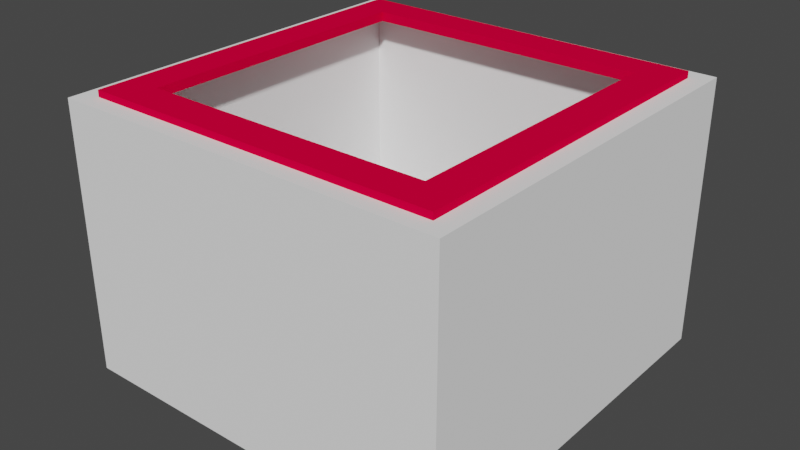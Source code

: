 # Source: Buco1.blend  (saved by Blender 2.90.8; exported with 4.5.12 LTS)
import bpy
from mathutils import Matrix  # noqa: F401  (used for matrix-valued properties, if any)

bpy.ops.wm.read_factory_settings(use_empty=True)
scene = bpy.context.scene
scene.name = 'Scene'

# ---- collections
col_collection = bpy.data.collections.new('Collection'); scene.collection.children.link(col_collection)

# ---- materials (node trees are filled in below, after node groups)
mat_buco1 = bpy.data.materials.new('Buco1')
mat_buco1.use_transparent_shadow = False
mat_buco1.diffuse_color = (0.9114, 0.9114, 0.9114, 1.0)
mat_electricedge = bpy.data.materials.new('ElectricEdge')
mat_electricedge.use_transparent_shadow = False
mat_electricedge.diffuse_color = (0.8, 0.0, 0.04339, 1.0)
mat_electricedge.metallic = 0.3168

# ---- material node trees

# ---- world
world_world = bpy.data.worlds.new('World'); scene.world = world_world
world_world.use_nodes = True; world_world.node_tree.nodes.clear()
_N = world_world.node_tree.nodes; _L = world_world.node_tree.links
n0 = _N.new('ShaderNodeOutputWorld'); n0.name = 'World Output'; n0.location = (300, 300)
n1 = _N.new('ShaderNodeBackground'); n1.name = 'Background'; n1.location = (10, 300)
n1.inputs[0].default_value = (0.05088, 0.05088, 0.05088, 1.0)
_L.new(n1.outputs[0], n0.inputs[0])
n0.is_active_output = True
world_world.color = (0.05088, 0.05088, 0.05088)
world_world.use_sun_shadow = False
world_world.sun_shadow_jitter_overblur = 0.0

# ---- meshes
me_cylinder_003 = bpy.data.meshes.new('Cylinder.003')
me_cylinder_003.from_pydata([(0.04331, -0.04331, -0.05104), (-0.04331, -0.04331, -0.05104), (-0.04331, 0.04331, -0.05104), (0.03136, -0.03136, -0.03549), (0.04331, 0.04331, -0.05104), (-0.03136, 0.03136, -0.03549), (0.03136, 0.03136, -0.03549), (-0.03136, -0.03147, -0.03549)], [], [(1, 0, 3, 7), (0, 1, 2, 4), (3, 0, 4, 6), (4, 2, 5, 6), (5, 7, 3, 6), (5, 2, 1, 7)])
_uv = me_cylinder_003.uv_layers.new(name='UVMap')
_uv.uv.foreach_set('vector', [0.0, 0.0, 0.0, 0.0, 0.0, 0.0, 0.0, 0.0, 0.0, 0.0, 0.0, 0.0, 0.0, 0.0, 0.0, 0.0, 0.0, 0.0, 0.0, 0.0, 0.0, 0.0, 0.0, 0.0, 0.0, 0.0, 0.0, 0.0, 0.0, 0.0, 0.0, 0.0, 0.0, 0.0, 0.0, 0.0, 0.0, 0.0, 0.0, 0.0, 0.0, 0.0, 0.0, 0.0, 0.0, 0.0, 0.0, 0.0])
me_cylinder_003.materials.append(mat_buco1)
me_cylinder_003.use_remesh_fix_poles = True
me_cylinder_003.use_remesh_preserve_attributes = False
me_cylinder_003.use_mirror_vertex_groups = False
me_cylinder_003.update()
me_cylinder_006 = bpy.data.meshes.new('Cylinder.006')
me_cylinder_006.from_pydata([(-0.03889, -0.03901, -0.04196), (-0.04331, -0.04331, -0.05104), (-0.04331, -0.04331, 0.04216), (-0.03889, -0.03901, 0.04216), (-0.04331, 0.04331, -0.05104), (-0.03889, 0.03901, -0.04196), (-0.04331, 0.04331, 0.04216), (-0.03889, 0.03901, 0.04216)], [], [(0, 5, 7, 3), (1, 2, 6, 4), (0, 3, 2, 1), (3, 7, 6, 2), (6, 7, 5, 4), (1, 4, 5, 0)])
_uv = me_cylinder_006.uv_layers.new(name='UVMap')
_uv.uv.foreach_set('vector', [0.25, 0.5, 0.0, 0.5, 0.0, 0.9555, 0.25, 0.9555, 0.25, 0.5, 0.25, 1.0, 0.0, 1.0, 0.0, 0.5, 0.25, 0.5, 0.25, 0.9555, 0.25, 1.0, 0.25, 0.5, 0.25, 0.9555, 0.0, 0.9555, 0.0, 1.0, 0.25, 1.0, 0.0, 1.0, 0.0, 0.9555, 0.0, 0.5, 0.0, 0.5, 0.25, 0.5, 0.0, 0.5, 0.0, 0.5, 0.25, 0.5])
me_cylinder_006.materials.append(mat_buco1)
me_cylinder_006.use_remesh_fix_poles = True
me_cylinder_006.use_remesh_preserve_attributes = False
me_cylinder_006.use_mirror_vertex_groups = False
me_cylinder_006.update()
me_cylinder_007 = bpy.data.meshes.new('Cylinder.007')
me_cylinder_007.from_pydata([(-0.03889, -0.03901, -0.04196), (0.04331, -0.04331, -0.05104), (0.04331, -0.04331, 0.04216), (-0.04331, -0.04331, -0.05104), (-0.04331, -0.04331, 0.04216), (0.03889, -0.039, 0.04216), (-0.03889, -0.03901, 0.04216), (0.03889, -0.039, -0.04196)], [], [(1, 7, 5, 2), (4, 3, 1, 2), (5, 6, 4, 2), (0, 6, 5, 7), (0, 3, 4, 6), (1, 3, 0, 7)])
_uv = me_cylinder_007.uv_layers.new(name='UVMap')
_uv.uv.foreach_set('vector', [0.0, 0.0, 0.0, 0.0, 0.0, 0.0, 0.0, 0.0, 0.0, 0.0, 0.0, 0.0, 0.0, 0.0, 0.0, 0.0, 0.0, 0.0, 0.0, 0.0, 0.0, 0.0, 0.0, 0.0, 0.0, 0.0, 0.0, 0.0, 0.0, 0.0, 0.0, 0.0, 0.0, 0.0, 0.0, 0.0, 0.0, 0.0, 0.0, 0.0, 0.0, 0.0, 0.0, 0.0, 0.0, 0.0, 0.0, 0.0])
me_cylinder_007.materials.append(mat_buco1)
me_cylinder_007.use_remesh_fix_poles = True
me_cylinder_007.use_remesh_preserve_attributes = False
me_cylinder_007.use_mirror_vertex_groups = False
me_cylinder_007.update()
me_cylinder_008 = bpy.data.meshes.new('Cylinder.008')
me_cylinder_008.from_pydata([(0.04331, -0.04331, -0.05104), (0.04331, -0.04331, 0.04216), (0.03889, -0.039, 0.04216), (0.03889, -0.039, -0.04196), (0.04331, 0.04331, -0.05104), (0.04331, 0.04331, 0.04216), (0.03889, 0.039, -0.04196), (0.03889, 0.039, 0.04216)], [], [(6, 3, 2, 7), (4, 5, 1, 0), (6, 7, 5, 4), (5, 7, 2, 1), (3, 6, 4, 0), (0, 1, 2, 3)])
_uv = me_cylinder_008.uv_layers.new(name='UVMap')
_uv.uv.foreach_set('vector', [0.75, 0.5, 0.5, 0.5, 0.5, 0.9555, 0.75, 0.9555, 0.75, 0.5, 0.75, 1.0, 0.5, 1.0, 0.5, 0.5, 0.75, 0.5, 0.75, 0.9555, 0.75, 1.0, 0.75, 0.5, 0.75, 1.0, 0.75, 0.9555, 0.5, 0.9555, 0.5, 1.0, 0.5, 0.5, 0.75, 0.5, 0.75, 0.5, 0.5, 0.5, 0.5, 0.5, 0.5, 1.0, 0.5, 0.9555, 0.5, 0.5])
me_cylinder_008.materials.append(mat_buco1)
me_cylinder_008.use_remesh_fix_poles = True
me_cylinder_008.use_remesh_preserve_attributes = False
me_cylinder_008.use_mirror_vertex_groups = False
me_cylinder_008.update()
me_cylinder_009 = bpy.data.meshes.new('Cylinder.009')
me_cylinder_009.from_pydata([(-0.04331, 0.04331, -0.05104), (0.04331, 0.04331, -0.05104), (0.04331, 0.04331, 0.04216), (-0.03889, 0.03901, -0.04196), (0.03889, 0.039, -0.04196), (-0.04331, 0.04331, 0.04216), (0.03889, 0.039, 0.04216), (-0.03889, 0.03901, 0.04216)], [], [(3, 4, 6, 7), (5, 0, 3, 7), (6, 2, 5, 7), (1, 2, 6, 4), (2, 1, 0, 5), (4, 3, 0, 1)])
_uv = me_cylinder_009.uv_layers.new(name='UVMap')
_uv.uv.foreach_set('vector', [0.0, 0.0, 0.0, 0.0, 0.0, 0.0, 0.0, 0.0, 0.0, 0.0, 0.0, 0.0, 0.0, 0.0, 0.0, 0.0, 0.0, 0.0, 0.0, 0.0, 0.0, 0.0, 0.0, 0.0, 0.0, 0.0, 0.0, 0.0, 0.0, 0.0, 0.0, 0.0, 0.0, 0.0, 0.0, 0.0, 0.0, 0.0, 0.0, 0.0, 0.0, 0.0, 0.0, 0.0, 0.0, 0.0, 0.0, 0.0])
me_cylinder_009.materials.append(mat_buco1)
me_cylinder_009.use_remesh_fix_poles = True
me_cylinder_009.use_remesh_preserve_attributes = False
me_cylinder_009.use_mirror_vertex_groups = False
me_cylinder_009.update()
me_plane_002 = bpy.data.meshes.new('Plane.002')
me_plane_002.from_pydata([(-0.06336, -0.06042, -0.001099), (-0.05123, -0.04888, -0.001084), (-0.06324, 0.06042, -0.001099), (-0.05111, 0.04888, -0.001095), (-0.06336, -0.06042, 0.002128), (-0.05123, -0.04888, 0.0021), (-0.06324, 0.06042, 0.002128), (-0.05111, 0.04888, 0.002097), (0.06431, 0.06042, -0.001099), (0.05218, 0.04888, -0.001084), (0.06431, 0.06042, 0.002128), (0.05218, 0.04888, 0.002108), (0.06419, -0.06042, -0.001099), (0.05206, -0.04888, -0.001095), (0.06419, -0.06042, 0.002128), (0.05206, -0.04888, 0.002097)], [], [(0, 2, 3, 1), (4, 5, 7, 6), (1, 3, 7, 5), (2, 0, 4, 6), (3, 2, 6, 7), (0, 1, 5, 4), (2, 8, 9, 3), (6, 7, 11, 10), (3, 9, 11, 7), (8, 2, 6, 10), (9, 8, 10, 11), (8, 12, 13, 9), (10, 11, 15, 14), (9, 13, 15, 11), (12, 8, 10, 14), (13, 12, 14, 15), (12, 0, 1, 13), (14, 15, 5, 4), (13, 1, 5, 15), (0, 12, 14, 4)])
_uv = me_plane_002.uv_layers.new(name='UVMap')
_uv.uv.foreach_set('vector', [0.0, 0.0, 0.0, 1.0, 1.0, 1.0, 1.0, 0.0, 0.0, 0.0, 1.0, 0.0, 1.0, 1.0, 0.0, 1.0, 1.0, 0.0, 1.0, 1.0, 1.0, 1.0, 1.0, 0.0, 0.0, 1.0, 0.0, 0.0, 0.0, 0.0, 0.0, 1.0, 1.0, 1.0, 0.0, 1.0, 0.0, 1.0, 1.0, 1.0, 0.0, 0.0, 1.0, 0.0, 1.0, 0.0, 0.0, 0.0, 0.0, 0.0, 0.0, 1.0, 1.0, 1.0, 1.0, 0.0, 0.0, 0.0, 1.0, 0.0, 1.0, 1.0, 0.0, 1.0, 1.0, 0.0, 1.0, 1.0, 1.0, 1.0, 1.0, 0.0, 0.0, 1.0, 0.0, 0.0, 0.0, 0.0, 0.0, 1.0, 1.0, 1.0, 0.0, 1.0, 0.0, 1.0, 1.0, 1.0, 0.0, 0.0, 0.0, 1.0, 1.0, 1.0, 1.0, 0.0, 0.0, 0.0, 1.0, 0.0, 1.0, 1.0, 0.0, 1.0, 1.0, 0.0, 1.0, 1.0, 1.0, 1.0, 1.0, 0.0, 0.0, 1.0, 0.0, 0.0, 0.0, 0.0, 0.0, 1.0, 1.0, 1.0, 0.0, 1.0, 0.0, 1.0, 1.0, 1.0, 0.0, 0.0, 0.0, 1.0, 1.0, 1.0, 1.0, 0.0, 0.0, 0.0, 1.0, 0.0, 1.0, 1.0, 0.0, 1.0, 1.0, 0.0, 1.0, 1.0, 1.0, 1.0, 1.0, 0.0, 0.0, 1.0, 0.0, 0.0, 0.0, 0.0, 0.0, 1.0])
me_plane_002.materials.append(mat_electricedge)
me_plane_002.use_remesh_fix_poles = True
me_plane_002.use_remesh_preserve_attributes = False
me_plane_002.use_mirror_vertex_groups = False
me_plane_002.update()

# ---- objects
ob_base = bpy.data.objects.new('Base', me_cylinder_003)
ob_cylinder_002 = bpy.data.objects.new('Cylinder.002', me_cylinder_006)
ob_cylinder_004 = bpy.data.objects.new('Cylinder.004', me_cylinder_007)
ob_cylinder_005 = bpy.data.objects.new('Cylinder.005', me_cylinder_008)
ob_cylinder_006 = bpy.data.objects.new('Cylinder.006', me_cylinder_009)
ob_electricedge = bpy.data.objects.new('ElectricEdge', me_plane_002)

# ---- transforms, parenting, visibility, modifiers, constraints
ob_base.location = (0.0, 0.0, 0.0)
ob_base.scale = (1.54, 1.54, 0.9855)
ob_base.lineart.crease_threshold = 0.0
ob_cylinder_002.location = (0.0, 0.0, 0.0)
ob_cylinder_002.scale = (1.54, 1.54, 0.9855)
ob_cylinder_002.lineart.crease_threshold = 0.0
ob_cylinder_004.location = (0.0, 0.0, 0.0)
ob_cylinder_004.scale = (1.54, 1.54, 0.9855)
ob_cylinder_004.lineart.crease_threshold = 0.0
ob_cylinder_005.location = (0.0, 0.0, 0.0)
ob_cylinder_005.scale = (1.54, 1.54, 0.9855)
ob_cylinder_005.lineart.crease_threshold = 0.0
ob_cylinder_006.location = (0.0, 0.0, 0.0)
ob_cylinder_006.scale = (1.54, 1.54, 0.9855)
ob_cylinder_006.lineart.crease_threshold = 0.0
ob_electricedge.location = (0.0, 0.0003548, 0.04163)
ob_electricedge.rotation_euler = (0.0, -0.0, -1.571)
ob_electricedge.scale = (0.9528, 0.9991, 1.0)
ob_electricedge.lineart.crease_threshold = 0.0

# ---- collection membership
col_collection.objects.link(ob_base)
col_collection.objects.link(ob_cylinder_002)
col_collection.objects.link(ob_cylinder_004)
col_collection.objects.link(ob_cylinder_005)
col_collection.objects.link(ob_cylinder_006)
col_collection.objects.link(ob_electricedge)

# ---- scene / render settings (as saved in the file)
scene.frame_start = 1; scene.frame_end = 250; scene.frame_set(32)
scene.render.engine = 'BLENDER_EEVEE_NEXT'
scene.cycles.use_denoising = False
scene.cycles.samples = 128
scene.cycles.sampling_pattern = 'TABULATED_SOBOL'
scene.cycles.use_adaptive_sampling = False
scene.cycles.use_light_tree = False
scene.view_settings.view_transform = 'Filmic'
bpy.context.view_layer.update()

# ---- added for rendering (the .blend has no active camera and no usable light): camera, sun
cam_auto = bpy.data.cameras.new('AutoCamera')
cam_auto.lens = 50.0
cam_auto.sensor_width = 36.0
cam_auto.clip_end = 1000.0
ob_auto_camera = bpy.data.objects.new('AutoCamera', cam_auto)
scene.collection.objects.link(ob_auto_camera)
ob_auto_camera.location = (0.19501, -0.234012, 0.152735)
ob_auto_camera.rotation_euler = (1.09748, -7.21219e-08, 0.694738)
scene.camera = ob_auto_camera
light_auto_sun = bpy.data.lights.new('AutoSun', 'SUN')
light_auto_sun.energy = 3.0
light_auto_sun.angle = 0.0523599
ob_auto_sun = bpy.data.objects.new('AutoSun', light_auto_sun)
scene.collection.objects.link(ob_auto_sun)
ob_auto_sun.rotation_euler = (0.872665, 0.174533, 0.523599)
bpy.context.view_layer.update()
